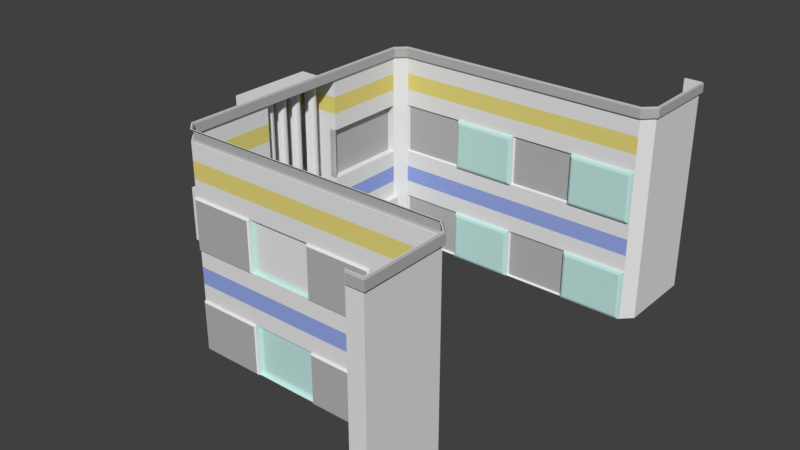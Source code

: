 # Source: world.blend  (saved by Blender 2.78.0; exported with 4.5.12 LTS)
import bpy
from mathutils import Matrix  # noqa: F401  (used for matrix-valued properties, if any)

bpy.ops.wm.read_factory_settings(use_empty=True)
scene = bpy.context.scene
scene.name = 'Scene'

# ---- collections
col_collection_1 = bpy.data.collections.new('Collection 1'); scene.collection.children.link(col_collection_1)

# ---- materials (node trees are filled in below, after node groups)
mat_wall = bpy.data.materials.new('wall')
mat_wall.alpha_threshold = 0.0
mat_wall.roughness = 0.5
mat_otherwall = bpy.data.materials.new('OtherWall')
mat_otherwall.alpha_threshold = 0.0
mat_otherwall.roughness = 0.5
mat_wall3 = bpy.data.materials.new('wall3')
mat_wall3.alpha_threshold = 0.0
mat_wall3.roughness = 0.5
mat_yellow_wall = bpy.data.materials.new('yellow wall')
mat_yellow_wall.alpha_threshold = 0.0
mat_yellow_wall.roughness = 0.5
mat_blue_wall = bpy.data.materials.new('blue wall')
mat_blue_wall.alpha_threshold = 0.0
mat_blue_wall.roughness = 0.5

# ---- material node trees
mat_otherwall.use_nodes = True; mat_otherwall.node_tree.nodes.clear()
_N = mat_otherwall.node_tree.nodes; _L = mat_otherwall.node_tree.links
n0 = _N.new('ShaderNodeOutputMaterial'); n0.name = 'Material Output'; n0.location = (300, 300)
n1 = _N.new('ShaderNodeBsdfDiffuse'); n1.name = 'Diffuse BSDF'; n1.location = (10, 300)
n1.inputs[0].default_value = (0.4624, 0.4624, 0.4624, 1.0)
_L.new(n1.outputs[0], n0.inputs[0])
n0.is_active_output = True
mat_wall3.use_nodes = True; mat_wall3.node_tree.nodes.clear()
_N = mat_wall3.node_tree.nodes; _L = mat_wall3.node_tree.links
n0 = _N.new('ShaderNodeOutputMaterial'); n0.name = 'Material Output'; n0.location = (300, 300)
n1 = _N.new('ShaderNodeBsdfDiffuse'); n1.name = 'Diffuse BSDF'; n1.location = (10, 300)
n1.inputs[0].default_value = (0.5466, 0.8, 0.7545, 1.0)
_L.new(n1.outputs[0], n0.inputs[0])
n0.is_active_output = True
mat_yellow_wall.use_nodes = True; mat_yellow_wall.node_tree.nodes.clear()
_N = mat_yellow_wall.node_tree.nodes; _L = mat_yellow_wall.node_tree.links
n0 = _N.new('ShaderNodeOutputMaterial'); n0.name = 'Material Output'; n0.location = (300, 300)
n1 = _N.new('ShaderNodeBsdfDiffuse'); n1.name = 'Diffuse BSDF'; n1.location = (10, 300)
n1.inputs[0].default_value = (0.8, 0.6866, 0.2042, 1.0)
_L.new(n1.outputs[0], n0.inputs[0])
n0.is_active_output = True
mat_blue_wall.use_nodes = True; mat_blue_wall.node_tree.nodes.clear()
_N = mat_blue_wall.node_tree.nodes; _L = mat_blue_wall.node_tree.links
n0 = _N.new('ShaderNodeOutputMaterial'); n0.name = 'Material Output'; n0.location = (300, 300)
n1 = _N.new('ShaderNodeBsdfDiffuse'); n1.name = 'Diffuse BSDF'; n1.location = (10, 300)
n1.inputs[0].default_value = (0.3071, 0.3944, 0.8, 1.0)
_L.new(n1.outputs[0], n0.inputs[0])
n0.is_active_output = True

# ---- world
world_world = bpy.data.worlds.new('World'); scene.world = world_world
world_world.color = (0.05088, 0.05088, 0.05088)
world_world.use_sun_shadow = False
world_world.sun_shadow_jitter_overblur = 0.0
world_world.cycles.sampling_method = 'MANUAL'

# ---- meshes
me_plane = bpy.data.meshes.new('Plane')
me_plane.from_pydata([(1.552, -6.911, -0.657), (1.085, -6.911, -0.657), (1.116, -6.911, -0.5403), (1.202, -6.911, -0.4549), (1.319, -6.911, -0.4237), (1.435, -6.911, -0.4549), (1.521, -6.911, -0.5403), (1.552, -2.516, -0.657), (1.085, -2.516, -0.657), (1.116, -2.516, -0.5403), (1.202, -2.516, -0.4549), (1.319, -2.516, -0.4237), (1.435, -2.516, -0.4549), (1.521, -2.516, -0.5403), (1.578, -2.516, -0.657), (1.059, -2.516, -0.657), (1.093, -2.516, -0.527), (1.189, -2.516, -0.4319), (1.319, -2.516, -0.3971), (1.448, -2.516, -0.4319), (1.544, -2.516, -0.527), (1.578, -0.6463, -0.657), (1.059, -0.6463, -0.657), (1.093, -0.6463, -0.527), (1.189, -0.6463, -0.4319), (1.319, -0.6463, -0.3971), (1.448, -0.6463, -0.4319), (1.544, -0.6463, -0.527), (1.568, -0.6463, -0.657), (1.069, -0.6463, -0.657), (1.102, -0.6463, -0.5321), (1.194, -0.6463, -0.4407), (1.319, -0.6463, -0.4073), (1.443, -0.6463, -0.4407), (1.535, -0.6463, -0.5321), (1.568, 3.87, -0.657), (1.069, 3.87, -0.657), (1.102, 3.87, -0.5321), (1.194, 3.87, -0.4407), (1.319, 3.87, -0.4073), (1.443, 3.87, -0.4407), (1.535, 3.87, -0.5321), (0.4012, -6.911, -0.657), (-0.06545, -6.911, -0.657), (-0.03419, -6.911, -0.5403), (0.05122, -6.911, -0.4549), (0.1679, -6.911, -0.4237), (0.2846, -6.911, -0.4549), (0.37, -6.911, -0.5403), (0.4012, -2.516, -0.657), (-0.06545, -2.516, -0.657), (-0.03419, -2.516, -0.5403), (0.05122, -2.516, -0.4549), (0.1679, -2.516, -0.4237), (0.2846, -2.516, -0.4549), (0.37, -2.516, -0.5403), (0.4278, -2.516, -0.657), (-0.09203, -2.516, -0.657), (-0.0572, -2.516, -0.527), (0.03793, -2.516, -0.4319), (0.1679, -2.516, -0.3971), (0.2978, -2.516, -0.4319), (0.393, -2.516, -0.527), (0.4278, -0.6463, -0.657), (-0.09203, -0.6463, -0.657), (-0.0572, -0.6463, -0.527), (0.03793, -0.6463, -0.4319), (0.1679, -0.6463, -0.3971), (0.2978, -0.6463, -0.4319), (0.393, -0.6463, -0.527), (0.4176, -0.6463, -0.657), (-0.08183, -0.6463, -0.657), (-0.04837, -0.6463, -0.5321), (0.04303, -0.6463, -0.4407), (0.1679, -0.6463, -0.4073), (0.2927, -0.6463, -0.4407), (0.3841, -0.6463, -0.5321), (0.4176, 3.87, -0.657), (-0.08183, 3.87, -0.657), (-0.04837, 3.87, -0.5321), (0.04303, 3.87, -0.4407), (0.1679, 3.87, -0.4073), (0.2927, 3.87, -0.4407), (0.3841, 3.87, -0.5321), (-0.547, -6.911, -0.657), (-1.014, -6.911, -0.657), (-0.9824, -6.911, -0.5403), (-0.897, -6.911, -0.4549), (-0.7803, -6.911, -0.4237), (-0.6637, -6.911, -0.4549), (-0.5783, -6.911, -0.5403), (-0.547, -2.516, -0.657), (-1.014, -2.516, -0.657), (-0.9824, -2.516, -0.5403), (-0.897, -2.516, -0.4549), (-0.7803, -2.516, -0.4237), (-0.6637, -2.516, -0.4549), (-0.5783, -2.516, -0.5403), (-0.5204, -2.516, -0.657), (-1.04, -2.516, -0.657), (-1.005, -2.516, -0.527), (-0.9103, -2.516, -0.4319), (-0.7803, -2.516, -0.3971), (-0.6504, -2.516, -0.4319), (-0.5552, -2.516, -0.527), (-0.5204, -0.6463, -0.657), (-1.04, -0.6463, -0.657), (-1.005, -0.6463, -0.527), (-0.9103, -0.6463, -0.4319), (-0.7803, -0.6463, -0.3971), (-0.6504, -0.6463, -0.4319), (-0.5552, -0.6463, -0.527), (-0.5306, -0.6463, -0.657), (-1.03, -0.6463, -0.657), (-0.9966, -0.6463, -0.5321), (-0.9052, -0.6463, -0.4407), (-0.7803, -0.6463, -0.4073), (-0.6555, -0.6463, -0.4407), (-0.5641, -0.6463, -0.5321), (-0.5306, 3.87, -0.657), (-1.03, 3.87, -0.657), (-0.9966, 3.87, -0.5321), (-0.9052, 3.87, -0.4407), (-0.7803, 3.87, -0.4073), (-0.6555, 3.87, -0.4407), (-0.5641, 3.87, -0.5321), (-1.629, -7.101, -1.114), (-2.225, -7.101, -1.114), (-2.185, -7.101, -0.9647), (-2.076, -7.101, -0.8557), (-1.927, -7.101, -0.8158), (-1.778, -7.101, -0.8557), (-1.669, -7.101, -0.9647), (-1.629, -2.877, -1.114), (-2.225, -2.877, -1.114), (-2.185, -2.877, -0.9647), (-2.076, -2.877, -0.8557), (-1.927, -2.877, -0.8158), (-1.778, -2.877, -0.8557), (-1.669, -2.877, -0.9647), (-1.595, -2.877, -1.114), (-2.259, -2.877, -1.114), (-2.214, -2.877, -0.9477), (-2.093, -2.877, -0.8263), (-1.927, -2.877, -0.7819), (-1.761, -2.877, -0.8263), (-1.64, -2.877, -0.9477), (-1.595, -0.427, -1.114), (-2.259, -0.427, -1.114), (-2.214, -0.427, -0.9477), (-2.093, -0.427, -0.8263), (-1.927, -0.427, -0.7819), (-1.761, -0.427, -0.8263), (-1.64, -0.427, -0.9477), (-1.608, -0.427, -1.114), (-2.246, -0.427, -1.114), (-2.203, -0.427, -0.9542), (-2.087, -0.427, -0.8376), (-1.927, -0.427, -0.7949), (-1.768, -0.427, -0.8376), (-1.651, -0.427, -0.9542), (-1.608, 3.894, -1.114), (-2.246, 3.894, -1.114), (-2.203, 3.894, -0.9542), (-2.087, 3.894, -0.8376), (-1.927, 3.894, -0.7949), (-1.768, 3.894, -0.8376), (-1.651, 3.894, -0.9542), (2.128, -6.946, -1.333), (1.532, -6.946, -1.333), (1.572, -6.946, -1.184), (1.681, -6.946, -1.075), (1.83, -6.946, -1.035), (1.979, -6.946, -1.075), (2.088, -6.946, -1.184), (2.128, -2.832, -1.333), (1.532, -2.832, -1.333), (1.572, -2.832, -1.184), (1.681, -2.832, -1.075), (1.83, -2.832, -1.035), (1.979, -2.832, -1.075), (2.088, -2.832, -1.184), (2.162, -2.832, -1.333), (1.498, -2.832, -1.333), (1.543, -2.832, -1.167), (1.664, -2.832, -1.045), (1.83, -2.832, -1.001), (1.996, -2.832, -1.045), (2.117, -2.832, -1.167), (2.162, -0.4469, -1.333), (1.498, -0.4469, -1.333), (1.543, -0.4469, -1.167), (1.664, -0.4469, -1.045), (1.83, -0.4469, -1.001), (1.996, -0.4469, -1.045), (2.117, -0.4469, -1.167), (2.149, -0.4469, -1.333), (1.511, -0.4469, -1.333), (1.554, -0.4469, -1.173), (1.671, -0.4469, -1.057), (1.83, -0.4469, -1.014), (1.989, -0.4469, -1.057), (2.106, -0.4469, -1.173), (2.149, 3.76, -1.333), (1.511, 3.76, -1.333), (1.554, 3.76, -1.173), (1.671, 3.76, -1.057), (1.83, 3.76, -1.014), (1.989, 3.76, -1.057), (2.106, 3.76, -1.173), (0.9768, -6.911, -1.331), (0.3813, -6.911, -1.331), (0.4212, -6.911, -1.182), (0.5302, -6.911, -1.073), (0.6791, -6.911, -1.034), (0.828, -6.911, -1.073), (0.937, -6.911, -1.182), (0.9768, -2.798, -1.331), (0.3813, -2.798, -1.331), (0.4212, -2.798, -1.182), (0.5302, -2.798, -1.073), (0.6791, -2.798, -1.034), (0.828, -2.798, -1.073), (0.937, -2.798, -1.182), (1.011, -2.798, -1.331), (0.3474, -2.798, -1.331), (0.3918, -2.798, -1.166), (0.5132, -2.798, -1.044), (0.6791, -2.798, -0.9997), (0.8449, -2.798, -1.044), (0.9663, -2.798, -1.166), (1.011, -0.4123, -1.331), (0.3474, -0.4123, -1.331), (0.3918, -0.4123, -1.166), (0.5132, -0.4123, -1.044), (0.6791, -0.4123, -0.9997), (0.8449, -0.4123, -1.044), (0.9663, -0.4123, -1.166), (0.9977, -0.4123, -1.331), (0.3604, -0.4123, -1.331), (0.4031, -0.4123, -1.172), (0.5197, -0.4123, -1.055), (0.6791, -0.4123, -1.013), (0.8384, -0.4123, -1.055), (0.955, -0.4123, -1.172), (0.9977, 3.795, -1.331), (0.3604, 3.795, -1.331), (0.4031, 3.795, -1.172), (0.5197, 3.795, -1.055), (0.6791, 3.795, -1.013), (0.8384, 3.795, -1.055), (0.955, 3.795, -1.172), (-0.06421, -6.911, -1.331), (-0.6598, -6.911, -1.331), (-0.6199, -6.911, -1.182), (-0.5109, -6.911, -1.073), (-0.362, -6.911, -1.034), (-0.2131, -6.911, -1.073), (-0.1041, -6.911, -1.182), (-0.06421, -2.798, -1.331), (-0.6598, -2.798, -1.331), (-0.6199, -2.798, -1.182), (-0.5109, -2.798, -1.073), (-0.362, -2.798, -1.034), (-0.2131, -2.798, -1.073), (-0.1041, -2.798, -1.182), (-0.0303, -2.798, -1.331), (-0.6937, -2.798, -1.331), (-0.6492, -2.798, -1.166), (-0.5278, -2.798, -1.044), (-0.362, -2.798, -0.9997), (-0.1961, -2.798, -1.044), (-0.07473, -2.798, -1.166), (-0.0303, -0.4123, -1.331), (-0.6937, -0.4123, -1.331), (-0.6492, -0.4123, -1.166), (-0.5278, -0.4123, -1.044), (-0.362, -0.4123, -0.9997), (-0.1961, -0.4123, -1.044), (-0.07473, -0.4123, -1.166), (-0.04331, -0.4123, -1.331), (-0.6807, -0.4123, -1.331), (-0.638, -0.4123, -1.172), (-0.5213, -0.4123, -1.055), (-0.362, -0.4123, -1.013), (-0.2026, -0.4123, -1.055), (-0.08601, -0.4123, -1.172), (-0.04331, 3.795, -1.331), (-0.6807, 3.795, -1.331), (-0.638, 3.795, -1.172), (-0.5213, 3.795, -1.055), (-0.362, 3.795, -1.013), (-0.2026, 3.795, -1.055), (-0.08601, 3.795, -1.172), (-0.9082, -6.911, -1.331), (-1.504, -6.911, -1.331), (-1.464, -6.911, -1.182), (-1.355, -6.911, -1.073), (-1.206, -6.911, -1.034), (-1.057, -6.911, -1.073), (-0.9481, -6.911, -1.182), (-0.9082, -2.798, -1.331), (-1.504, -2.798, -1.331), (-1.464, -2.798, -1.182), (-1.355, -2.798, -1.073), (-1.206, -2.798, -1.034), (-1.057, -2.798, -1.073), (-0.9481, -2.798, -1.182), (-0.8743, -2.798, -1.331), (-1.538, -2.798, -1.331), (-1.493, -2.798, -1.166), (-1.372, -2.798, -1.044), (-1.206, -2.798, -0.9997), (-1.04, -2.798, -1.044), (-0.9187, -2.798, -1.166), (-0.8743, -0.4123, -1.331), (-1.538, -0.4123, -1.331), (-1.493, -0.4123, -1.166), (-1.372, -0.4123, -1.044), (-1.206, -0.4123, -0.9997), (-1.04, -0.4123, -1.044), (-0.9187, -0.4123, -1.166), (-0.8873, -0.4123, -1.331), (-1.525, -0.4123, -1.331), (-1.482, -0.4123, -1.172), (-1.365, -0.4123, -1.055), (-1.206, -0.4123, -1.013), (-1.047, -0.4123, -1.055), (-0.93, -0.4123, -1.172), (-0.8873, 3.795, -1.331), (-1.525, 3.795, -1.331), (-1.482, 3.795, -1.172), (-1.365, 3.795, -1.055), (-1.206, 3.795, -1.013), (-1.047, 3.795, -1.055), (-0.93, 3.795, -1.172), (-1.424, -6.911, -0.657), (-1.891, -6.911, -0.657), (-1.859, -6.911, -0.5403), (-1.774, -6.911, -0.4549), (-1.657, -6.911, -0.4237), (-1.541, -6.911, -0.4549), (-1.455, -6.911, -0.5403), (-1.424, -2.516, -0.657), (-1.891, -2.516, -0.657), (-1.859, -2.516, -0.5403), (-1.774, -2.516, -0.4549), (-1.657, -2.516, -0.4237), (-1.541, -2.516, -0.4549), (-1.455, -2.516, -0.5403), (-1.397, -2.516, -0.657), (-1.917, -2.516, -0.657), (-1.882, -2.516, -0.527), (-1.787, -2.516, -0.4319), (-1.657, -2.516, -0.3971), (-1.527, -2.516, -0.4319), (-1.432, -2.516, -0.527), (-1.397, -0.6463, -0.657), (-1.917, -0.6463, -0.657), (-1.882, -0.6463, -0.527), (-1.787, -0.6463, -0.4319), (-1.657, -0.6463, -0.3971), (-1.527, -0.6463, -0.4319), (-1.432, -0.6463, -0.527), (-1.408, -0.6463, -0.657), (-1.907, -0.6463, -0.657), (-1.874, -0.6463, -0.5321), (-1.782, -0.6463, -0.4407), (-1.657, -0.6463, -0.4073), (-1.533, -0.6463, -0.4407), (-1.441, -0.6463, -0.5321), (-1.408, 3.87, -0.657), (-1.907, 3.87, -0.657), (-1.874, 3.87, -0.5321), (-1.782, 3.87, -0.4407), (-1.657, 3.87, -0.4073), (-1.533, 3.87, -0.4407), (-1.441, 3.87, -0.5321), (-12.27, -6.911, 14.86), (-12.27, 4.416, 14.86), (12.27, 4.416, 14.86), (-7.461, 4.416, 0.5495), (-6.911, 4.416, -4.417e-07), (6.911, 4.416, 4.417e-07), (7.461, 4.416, 0.5495), (8.01, -6.911, 14.86), (7.461, -6.911, 14.31), (-8.01, 4.416, 14.86), (-7.461, 4.416, 14.31), (7.461, 4.416, 14.31), (8.01, 4.416, 14.86), (12.27, 3.825, 14.86), (-12.27, 3.825, 14.86), (-7.461, 3.825, 0.5495), (-6.911, 3.825, -4.417e-07), (7.461, 3.825, 0.5495), (6.911, 3.825, 4.417e-07), (-8.01, 3.825, 14.86), (-7.461, 3.825, 14.31), (8.01, 3.825, 14.86), (7.461, 3.825, 14.31), (2.304, 4.416, 1.472e-07), (-2.304, 4.416, -1.472e-07), (2.304, 3.825, 1.472e-07), (-2.304, 3.825, -1.472e-07), (-2.304, -6.911, -2.184), (2.304, -6.911, -2.184), (2.304, 3.825, -2.184), (-2.304, 3.825, -2.184), (-7.461, -1.543, 0.5495), (7.461, -1.543, 14.31), (7.461, -6.911, 7.43), (7.461, -1.543, 0.5495), (-7.461, -1.543, 14.31), (-7.461, 3.825, 7.43), (7.461, 3.825, 7.43), (7.461, -1.543, 7.43), (-7.461, -1.543, 7.43), (-7.461, -4.227, 0.5495), (7.461, -4.227, 14.31), (-7.461, -6.911, 3.99), (7.461, -6.911, 10.87), (7.461, 1.141, 0.5495), (-7.461, 1.141, 14.31), (-7.461, 3.825, 3.99), (7.461, 3.825, 3.99), (-7.461, 1.141, 0.5495), (7.461, 1.141, 14.31), (7.461, -4.227, 0.5495), (-7.461, -4.227, 14.31), (-7.461, 3.825, 10.87), (7.461, 3.825, 10.87), (7.461, 1.141, 7.43), (7.461, -4.227, 7.43), (7.461, -1.543, 3.99), (7.461, -1.543, 10.87), (-7.461, -4.227, 7.43), (-7.461, 1.141, 7.43), (-7.461, -1.543, 3.99), (-7.461, -1.543, 10.87), (-7.461, 1.141, 10.87), (-7.461, 1.141, 3.99), (-7.461, -4.227, 3.99), (7.461, -4.227, 10.87), (7.461, -4.227, 3.99), (7.461, 1.141, 3.99), (7.461, 1.141, 10.87), (-7.461, -4.227, 10.87), (7.436, -4.227, 14.31), (7.268, -4.395, 14.14), (7.317, -4.276, 14.26), (7.268, -6.743, 14.14), (7.436, -6.911, 14.31), (7.317, -6.862, 14.26), (7.268, -6.743, 11.04), (7.436, -6.911, 10.87), (7.317, -6.862, 10.92), (7.436, 1.141, 14.31), (7.268, 0.9728, 14.14), (7.317, 1.092, 14.26), (7.268, -1.375, 14.14), (7.436, -1.543, 14.31), (7.317, -1.494, 14.26), (7.268, -6.743, 4.158), (7.436, -6.911, 3.99), (7.317, -6.862, 4.039), (7.436, -6.911, 7.43), (7.268, -6.743, 7.262), (7.317, -6.862, 7.38), (-7.268, -4.395, 7.262), (-7.436, -4.227, 7.43), (-7.317, -4.276, 7.38), (-7.436, -6.911, 7.43), (-7.268, -6.743, 7.262), (-7.317, -6.862, 7.38), (-7.268, 0.9728, 7.262), (-7.436, 1.141, 7.43), (-7.317, 1.092, 7.38), (-7.436, -1.543, 7.43), (-7.268, -1.375, 7.262), (-7.317, -1.494, 7.38), (-7.436, -6.911, 3.99), (-7.268, -6.743, 4.158), (-7.317, -6.862, 4.039), (-7.436, -1.543, 14.31), (-7.268, -1.375, 14.14), (-7.317, -1.494, 14.26), (-7.268, 0.9728, 14.14), (-7.436, 1.141, 14.31), (-7.317, 1.092, 14.26), (-7.268, -6.743, 14.14), (-7.436, -6.911, 14.31), (-7.317, -6.862, 14.26), (-7.436, -6.911, 10.87), (-7.268, -6.743, 11.04), (-7.317, -6.862, 10.92), (-7.268, -4.395, 14.14), (-7.436, -4.227, 14.31), (-7.317, -4.276, 14.26), (7.268, -1.375, 7.262), (7.436, -1.543, 7.43), (7.317, -1.494, 7.38), (7.436, 1.141, 7.43), (7.268, 0.9728, 7.262), (7.317, 1.092, 7.38), (7.436, -4.227, 7.43), (7.268, -4.395, 7.262), (7.317, -4.276, 7.38), (7.268, -1.375, 4.158), (7.436, -1.543, 3.99), (7.317, -1.494, 4.039), (7.268, -1.375, 11.04), (7.436, -1.543, 10.87), (7.317, -1.494, 10.92), (-7.436, -1.543, 3.99), (-7.268, -1.375, 4.158), (-7.317, -1.494, 4.039), (-7.436, -1.543, 10.87), (-7.268, -1.375, 11.04), (-7.317, -1.494, 10.92), (-7.436, 1.141, 10.87), (-7.268, 0.9728, 11.04), (-7.317, 1.092, 10.92), (-7.436, 1.141, 3.99), (-7.268, 0.9728, 4.158), (-7.317, 1.092, 4.039), (-7.436, -4.227, 3.99), (-7.268, -4.395, 4.158), (-7.317, -4.276, 4.039), (7.268, -4.395, 11.04), (7.436, -4.227, 10.87), (7.317, -4.276, 10.92), (7.268, -4.395, 4.158), (7.436, -4.227, 3.99), (7.317, -4.276, 4.039), (7.268, 0.9728, 4.158), (7.436, 1.141, 3.99), (7.317, 1.092, 4.039), (7.268, 0.9728, 11.04), (7.436, 1.141, 10.87), (7.317, 1.092, 10.92), (-7.436, -4.227, 10.87), (-7.268, -4.395, 11.04), (-7.317, -4.276, 10.92), (-7.518, -4.227, 0.5495), (-7.582, -4.291, 0.6136), (-7.582, -6.847, 0.6136), (-7.518, -6.911, 0.5495), (-7.582, -6.847, 3.926), (-7.518, -6.911, 3.99), (-7.518, 1.141, 0.5495), (-7.582, 1.077, 0.6136), (-7.582, -1.479, 0.6136), (-7.518, -1.543, 0.5495), (-7.582, -6.847, 10.81), (-7.518, -6.911, 10.87), (-7.518, -6.911, 7.43), (-7.582, -6.847, 7.494), (7.518, -1.543, 3.99), (7.582, -1.479, 3.926), (7.582, -1.479, 0.6136), (7.518, -1.543, 0.5495), (7.518, -1.543, 10.87), (7.582, -1.479, 10.81), (7.582, -1.479, 7.494), (7.518, -1.543, 7.43), (-7.518, -4.227, 7.43), (-7.582, -4.291, 7.494), (-7.518, 1.141, 7.43), (-7.582, 1.077, 7.494), (-7.582, -1.479, 7.494), (-7.518, -1.543, 7.43), (-7.582, -1.479, 3.926), (-7.518, -1.543, 3.99), (-7.582, -1.479, 10.81), (-7.518, -1.543, 10.87), (7.582, -6.847, 7.494), (7.518, -6.911, 7.43), (7.518, -6.911, 10.87), (7.582, -6.847, 10.81), (7.582, 1.077, 0.6136), (7.518, 1.141, 0.5495), (7.582, -6.847, 0.6136), (7.518, -6.911, 0.5495), (7.518, -6.911, 3.99), (7.582, -6.847, 3.926), (7.582, -4.291, 0.6136), (7.518, -4.227, 0.5495), (7.582, 1.077, 7.494), (7.518, 1.141, 7.43), (7.582, -4.291, 7.494), (7.518, -4.227, 7.43), (-7.582, 1.077, 10.81), (-7.518, 1.141, 10.87), (-7.582, 1.077, 3.926), (-7.518, 1.141, 3.99), (-7.582, -4.291, 3.926), (-7.518, -4.227, 3.99), (7.518, -4.227, 10.87), (7.582, -4.291, 10.81), (7.518, -4.227, 3.99), (7.582, -4.291, 3.926), (7.518, 1.141, 3.99), (7.582, 1.077, 3.926), (7.518, 1.141, 10.87), (7.582, 1.077, 10.81), (-7.582, -4.291, 10.81), (-7.518, -4.227, 10.87), (12.27, -6.911, 14.0), (-12.27, 4.416, 14.0), (12.27, 4.416, 14.0), (12.27, 3.825, 14.0), (-12.27, 3.825, 14.0), (12.27, -6.911, 14.86), (-6.911, -6.911, -3.326e-07), (-7.461, -6.911, 0.5495), (7.461, -6.911, 0.5495), (6.911, -6.911, 5.508e-07), (-7.461, -6.911, 14.31), (-8.01, -6.911, 14.86), (-2.304, -6.911, -3.817e-08), (2.304, -6.911, 2.563e-07), (-7.461, -6.911, 7.43), (-7.461, -6.911, 10.87), (7.461, -6.911, 3.99), (-12.27, -6.911, 14.0), (12.39, 4.349, 14.99), (12.33, 4.416, 14.92), (-6.86, 4.349, 0.1236), (-6.889, 4.416, 0.05236), (-7.408, 4.416, 0.5712), (-7.337, 4.349, 0.6008), (7.337, 4.349, 0.6008), (7.408, 4.416, 0.5712), (6.889, 4.416, 0.05236), (6.86, 4.349, 0.1236), (-7.337, 4.349, 14.36), (-7.408, 4.416, 14.33), (-7.988, 4.416, 14.91), (-7.959, 4.349, 14.98), (7.959, 4.349, 14.98), (7.988, 4.416, 14.91), (7.408, 4.416, 14.33), (7.337, 4.349, 14.36), (-12.33, 4.416, 14.92), (-12.4, 4.349, 14.99), (2.296, 4.416, 0.05236), (2.287, 4.349, 0.1236), (-2.287, 4.349, 0.1236), (-2.296, 4.416, 0.05236), (12.39, 4.349, 14.13), (12.33, 4.416, 14.06), (-12.33, 4.416, 14.06), (-12.4, 4.349, 14.13), (12.33, 3.825, 14.93), (12.39, 3.888, 14.99), (-6.887, 3.825, 0.05707), (-6.86, 3.888, 0.1236), (7.403, 3.825, 0.5732), (7.337, 3.888, 0.6008), (-7.337, 3.888, 14.36), (-7.403, 3.825, 14.33), (7.986, 3.825, 14.92), (7.959, 3.888, 14.98), (-12.4, 3.888, 14.99), (-12.34, 3.825, 14.93), (-7.403, 3.825, 0.5732), (-7.337, 3.888, 0.6008), (6.86, 3.888, 0.1236), (6.887, 3.825, 0.05707), (-7.959, 3.888, 14.98), (-7.986, 3.825, 14.92), (7.337, 3.888, 14.36), (7.403, 3.825, 14.33), (2.287, 3.888, 0.1236), (2.296, 3.825, 0.05707), (-2.296, 3.825, 0.05707), (-2.287, 3.888, 0.1236), (12.33, 3.825, 14.07), (12.39, 3.888, 14.13), (-12.4, 3.888, 14.13), (-12.34, 3.825, 14.07), (-2.304, -1.543, -2.184), (2.304, -1.543, -2.184), (6.911, -1.543, 4.962e-07), (-6.911, -1.543, -3.872e-07), (-2.304, -1.543, -9.27e-08), (2.304, -1.543, 2.018e-07), (-2.304, 1.141, -2.184), (2.304, 1.141, -2.184), (-6.911, 1.141, -4.144e-07), (-2.304, 1.141, -1.2e-07), (2.304, 1.141, 1.745e-07), (6.911, 1.141, 4.69e-07), (6.911, -4.227, 5.235e-07), (-2.304, -4.227, -2.184), (2.304, -4.227, -2.184), (-6.911, -4.227, -3.599e-07), (-2.304, -4.227, -6.544e-08), (2.304, -4.227, 2.29e-07), (6.911, 1.141, -0.3864), (6.911, -1.543, -0.3864), (-2.304, -1.543, -0.3864), (-2.304, -1.543, -2.57), (2.304, -1.543, -2.57), (-6.911, -1.543, -0.3864), (2.304, -1.543, -0.3864), (-2.304, 1.141, -2.57), (2.304, 1.141, -2.57), (-6.911, 1.141, -0.3864), (-2.304, 1.141, -0.3864), (2.304, 1.141, -0.3864), (-2.304, -6.911, -1.9), (2.304, -6.911, -1.9), (2.304, -6.911, 0.2833), (6.911, -6.911, 0.2833), (-6.911, -6.911, 0.2833), (-2.304, -6.911, 0.2833), (6.911, -4.227, 0.2833), (-2.304, -4.227, -1.9), (2.304, -4.227, -1.9), (-6.911, -4.227, 0.2833), (-2.304, -4.227, 0.2833), (2.304, -4.227, 0.2833), (-7.461, 2.036, 14.31), (-7.461, 2.93, 14.31), (-7.461, 2.93, 0.5495), (-7.461, 2.036, 0.5495), (-7.461, 2.93, 7.43), (-7.461, 2.036, 7.43), (-7.461, 2.93, 10.87), (-7.461, 2.036, 10.87), (-7.461, 2.93, 3.99), (-7.461, 2.036, 3.99), (7.461, 2.036, 0.5495), (7.461, 2.93, 0.5495), (7.461, 2.036, 7.43), (7.461, 2.93, 7.43), (7.461, 2.93, 14.31), (7.461, 2.036, 14.31), (7.461, 2.036, 3.99), (7.461, 2.93, 3.99), (7.461, 2.036, 10.87), (7.461, 2.93, 10.87), (-7.461, -3.332, 14.31), (-7.461, -2.438, 14.31), (-7.461, -2.438, 0.5495), (-7.461, -3.332, 0.5495), (-7.461, -2.438, 7.43), (-7.461, -3.332, 7.43), (-7.461, -2.438, 3.99), (-7.461, -3.332, 3.99), (-7.461, -2.438, 10.87), (-7.461, -3.332, 10.87), (7.461, -3.332, 0.5495), (7.461, -2.438, 0.5495), (7.461, -3.332, 7.43), (7.461, -2.438, 7.43), (7.461, -2.438, 14.31), (7.461, -3.332, 14.31), (7.461, -3.332, 10.87), (7.461, -2.438, 10.87), (7.461, -3.332, 3.99), (7.461, -2.438, 3.99), (-2.304, -3.332, -2.184), (-2.304, -2.438, -2.184), (2.304, -3.332, -2.184), (2.304, -2.438, -2.184), (-6.911, -3.332, -3.69e-07), (-6.911, -2.438, -3.781e-07), (-2.304, -3.332, -7.453e-08), (-2.304, -2.438, -8.362e-08), (2.304, -3.332, 2.199e-07), (2.304, -2.438, 2.109e-07), (6.911, -2.438, 5.053e-07), (6.911, -3.332, 5.144e-07), (-2.304, 2.036, -2.184), (-2.304, 2.93, -2.184), (2.304, 2.036, -2.184), (2.304, 2.93, -2.184), (-6.911, 2.036, -4.235e-07), (-6.911, 2.93, -4.326e-07), (-2.304, 2.036, -1.291e-07), (-2.304, 2.93, -1.381e-07), (2.304, 2.036, 1.654e-07), (2.304, 2.93, 1.563e-07), (6.911, 2.93, 4.508e-07), (6.911, 2.036, 4.599e-07)], [], [(5, 6, 13, 12), (2, 3, 10, 9), (6, 0, 7, 13), (3, 4, 11, 10), (4, 5, 12, 11), (1, 2, 9, 8), (10, 11, 18, 17), (11, 12, 19, 18), (8, 9, 16, 15), (12, 13, 20, 19), (9, 10, 17, 16), (13, 7, 14, 20), (20, 14, 21, 27), (17, 18, 25, 24), (18, 19, 26, 25), (15, 16, 23, 22), (19, 20, 27, 26), (16, 17, 24, 23), (27, 21, 28, 34), (24, 25, 32, 31), (25, 26, 33, 32), (22, 23, 30, 29), (26, 27, 34, 33), (23, 24, 31, 30), (34, 28, 35, 41), (31, 32, 39, 38), (32, 33, 40, 39), (29, 30, 37, 36), (33, 34, 41, 40), (30, 31, 38, 37), (47, 48, 55, 54), (44, 45, 52, 51), (48, 42, 49, 55), (45, 46, 53, 52), (46, 47, 54, 53), (43, 44, 51, 50), (52, 53, 60, 59), (53, 54, 61, 60), (50, 51, 58, 57), (54, 55, 62, 61), (51, 52, 59, 58), (55, 49, 56, 62), (62, 56, 63, 69), (59, 60, 67, 66), (60, 61, 68, 67), (57, 58, 65, 64), (61, 62, 69, 68), (58, 59, 66, 65), (69, 63, 70, 76), (66, 67, 74, 73), (67, 68, 75, 74), (64, 65, 72, 71), (68, 69, 76, 75), (65, 66, 73, 72), (76, 70, 77, 83), (73, 74, 81, 80), (74, 75, 82, 81), (71, 72, 79, 78), (75, 76, 83, 82), (72, 73, 80, 79), (89, 90, 97, 96), (86, 87, 94, 93), (90, 84, 91, 97), (87, 88, 95, 94), (88, 89, 96, 95), (85, 86, 93, 92), (94, 95, 102, 101), (95, 96, 103, 102), (92, 93, 100, 99), (96, 97, 104, 103), (93, 94, 101, 100), (97, 91, 98, 104), (104, 98, 105, 111), (101, 102, 109, 108), (102, 103, 110, 109), (99, 100, 107, 106), (103, 104, 111, 110), (100, 101, 108, 107), (111, 105, 112, 118), (108, 109, 116, 115), (109, 110, 117, 116), (106, 107, 114, 113), (110, 111, 118, 117), (107, 108, 115, 114), (118, 112, 119, 125), (115, 116, 123, 122), (116, 117, 124, 123), (113, 114, 121, 120), (117, 118, 125, 124), (114, 115, 122, 121), (131, 132, 139, 138), (128, 129, 136, 135), (132, 126, 133, 139), (129, 130, 137, 136), (130, 131, 138, 137), (127, 128, 135, 134), (136, 137, 144, 143), (137, 138, 145, 144), (134, 135, 142, 141), (138, 139, 146, 145), (135, 136, 143, 142), (139, 133, 140, 146), (146, 140, 147, 153), (143, 144, 151, 150), (144, 145, 152, 151), (141, 142, 149, 148), (145, 146, 153, 152), (142, 143, 150, 149), (153, 147, 154, 160), (150, 151, 158, 157), (151, 152, 159, 158), (148, 149, 156, 155), (152, 153, 160, 159), (149, 150, 157, 156), (160, 154, 161, 167), (157, 158, 165, 164), (158, 159, 166, 165), (155, 156, 163, 162), (159, 160, 167, 166), (156, 157, 164, 163), (173, 174, 181, 180), (170, 171, 178, 177), (174, 168, 175, 181), (171, 172, 179, 178), (172, 173, 180, 179), (169, 170, 177, 176), (178, 179, 186, 185), (179, 180, 187, 186), (176, 177, 184, 183), (180, 181, 188, 187), (177, 178, 185, 184), (181, 175, 182, 188), (188, 182, 189, 195), (185, 186, 193, 192), (186, 187, 194, 193), (183, 184, 191, 190), (187, 188, 195, 194), (184, 185, 192, 191), (195, 189, 196, 202), (192, 193, 200, 199), (193, 194, 201, 200), (190, 191, 198, 197), (194, 195, 202, 201), (191, 192, 199, 198), (202, 196, 203, 209), (199, 200, 207, 206), (200, 201, 208, 207), (197, 198, 205, 204), (201, 202, 209, 208), (198, 199, 206, 205), (215, 216, 223, 222), (212, 213, 220, 219), (216, 210, 217, 223), (213, 214, 221, 220), (214, 215, 222, 221), (211, 212, 219, 218), (220, 221, 228, 227), (221, 222, 229, 228), (218, 219, 226, 225), (222, 223, 230, 229), (219, 220, 227, 226), (223, 217, 224, 230), (230, 224, 231, 237), (227, 228, 235, 234), (228, 229, 236, 235), (225, 226, 233, 232), (229, 230, 237, 236), (226, 227, 234, 233), (237, 231, 238, 244), (234, 235, 242, 241), (235, 236, 243, 242), (232, 233, 240, 239), (236, 237, 244, 243), (233, 234, 241, 240), (244, 238, 245, 251), (241, 242, 249, 248), (242, 243, 250, 249), (239, 240, 247, 246), (243, 244, 251, 250), (240, 241, 248, 247), (257, 258, 265, 264), (254, 255, 262, 261), (258, 252, 259, 265), (255, 256, 263, 262), (256, 257, 264, 263), (253, 254, 261, 260), (262, 263, 270, 269), (263, 264, 271, 270), (260, 261, 268, 267), (264, 265, 272, 271), (261, 262, 269, 268), (265, 259, 266, 272), (272, 266, 273, 279), (269, 270, 277, 276), (270, 271, 278, 277), (267, 268, 275, 274), (271, 272, 279, 278), (268, 269, 276, 275), (279, 273, 280, 286), (276, 277, 284, 283), (277, 278, 285, 284), (274, 275, 282, 281), (278, 279, 286, 285), (275, 276, 283, 282), (286, 280, 287, 293), (283, 284, 291, 290), (284, 285, 292, 291), (281, 282, 289, 288), (285, 286, 293, 292), (282, 283, 290, 289), (299, 300, 307, 306), (296, 297, 304, 303), (300, 294, 301, 307), (297, 298, 305, 304), (298, 299, 306, 305), (295, 296, 303, 302), (304, 305, 312, 311), (305, 306, 313, 312), (302, 303, 310, 309), (306, 307, 314, 313), (303, 304, 311, 310), (307, 301, 308, 314), (314, 308, 315, 321), (311, 312, 319, 318), (312, 313, 320, 319), (309, 310, 317, 316), (313, 314, 321, 320), (310, 311, 318, 317), (321, 315, 322, 328), (318, 319, 326, 325), (319, 320, 327, 326), (316, 317, 324, 323), (320, 321, 328, 327), (317, 318, 325, 324), (328, 322, 329, 335), (325, 326, 333, 332), (326, 327, 334, 333), (323, 324, 331, 330), (327, 328, 335, 334), (324, 325, 332, 331), (341, 342, 349, 348), (338, 339, 346, 345), (342, 336, 343, 349), (339, 340, 347, 346), (340, 341, 348, 347), (337, 338, 345, 344), (346, 347, 354, 353), (347, 348, 355, 354), (344, 345, 352, 351), (348, 349, 356, 355), (345, 346, 353, 352), (349, 343, 350, 356), (356, 350, 357, 363), (353, 354, 361, 360), (354, 355, 362, 361), (351, 352, 359, 358), (355, 356, 363, 362), (352, 353, 360, 359), (363, 357, 364, 370), (360, 361, 368, 367), (361, 362, 369, 368), (358, 359, 366, 365), (362, 363, 370, 369), (359, 360, 367, 366), (370, 364, 371, 377), (367, 368, 375, 374), (368, 369, 376, 375), (365, 366, 373, 372), (369, 370, 377, 376), (366, 367, 374, 373), (659, 672, 643, 632), (397, 398, 661, 671), (397, 392, 378, 619), (398, 430, 414, 424, 393, 666, 661), (393, 726, 727, 426, 409, 746, 747, 418, 615, 614, 697, 768, 769, 685, 690, 780, 781, 394), (387, 379, 644, 638), (397, 619, 618, 429, 744, 745, 413, 423, 724, 725, 398), (663, 640, 643, 672), (423, 413, 484, 488), (395, 425, 415, 431, 400, 673, 658), (385, 399, 400, 738, 739, 427, 410, 758, 759, 419, 386), (392, 397, 671, 665), (616, 428, 754, 755, 412, 422, 734, 735, 395, 396, 786, 787, 693, 684, 774, 775, 694, 617), (396, 395, 658, 669), (785, 786, 396, 403), (639, 645, 664, 670), (385, 613, 391, 399), (743, 738, 400, 431), (631, 636, 660, 667), (380, 390, 641, 627), (400, 399, 662, 673), (389, 384, 633, 642), (644, 379, 609, 652), (659, 632, 635, 668), (388, 387, 638, 637), (394, 404, 676, 656), (390, 389, 642, 641), (380, 627, 651, 610), (657, 677, 648, 628), (674, 668, 635, 647), (381, 388, 637, 630), (392, 665, 681, 612), (393, 394, 656, 666), (654, 391, 611, 678), (383, 401, 646, 634), (384, 383, 634, 633), (639, 670, 660, 636), (404, 403, 675, 676), (631, 667, 657, 628), (677, 674, 647, 648), (402, 382, 629, 649), (401, 402, 649, 646), (781, 783, 404, 394), (785, 403, 407, 779), (777, 779, 407, 408), (403, 404, 408, 407), (698, 620, 405, 695), (620, 621, 406, 405), (741, 737, 415, 425), (763, 757, 416, 434), (761, 758, 410, 435), (521, 487, 485, 518), (446, 435, 512, 539), (416, 432, 502, 500), (582, 585, 601, 586), (729, 731, 440, 437), (731, 724, 423, 440), (409, 426, 550, 553), (727, 733, 441, 426), (733, 729, 437, 441), (422, 412, 561, 581), (747, 751, 442, 418), (751, 749, 436, 442), (757, 761, 435, 416), (416, 435, 562, 565), (437, 417, 478, 476), (755, 763, 434, 412), (411, 421, 578, 577), (527, 469, 473, 482), (735, 741, 425, 395), (438, 409, 553, 573), (445, 434, 509, 536), (737, 743, 431, 415), (421, 443, 598, 578), (432, 445, 536, 502), (436, 447, 607, 566), (749, 753, 447, 436), (753, 744, 429, 447), (429, 618, 491, 497), (442, 436, 470, 526), (441, 437, 476, 523), (413, 439, 517, 484), (419, 443, 530, 448), (444, 624, 464, 533), (434, 416, 500, 509), (427, 446, 539, 457), (463, 467, 506, 532), (433, 444, 533, 505), (436, 622, 472, 470), (420, 442, 526, 481), (454, 451, 449, 529), (438, 441, 523, 514), (622, 420, 481, 472), (440, 423, 488, 520), (623, 447, 541, 493), (410, 427, 457, 461), (417, 438, 514, 478), (435, 410, 461, 512), (447, 429, 497, 541), (511, 460, 458, 538), (421, 386, 452, 455), (618, 623, 493, 491), (542, 496, 490, 494), (443, 421, 455, 530), (411, 433, 505, 466), (624, 411, 466, 464), (439, 440, 520, 517), (508, 499, 503, 535), (524, 475, 479, 515), (449, 451, 453, 450), (450, 453, 452, 448), (455, 452, 453, 456), (456, 453, 451, 454), (458, 460, 462, 459), (459, 462, 461, 457), (464, 466, 468, 465), (465, 468, 467, 463), (470, 472, 474, 471), (471, 474, 473, 469), (476, 478, 480, 477), (477, 480, 479, 475), (472, 481, 483, 474), (474, 483, 482, 473), (485, 487, 489, 486), (486, 489, 488, 484), (491, 493, 495, 492), (492, 495, 494, 490), (490, 496, 498, 492), (492, 498, 497, 491), (500, 502, 504, 501), (501, 504, 503, 499), (466, 505, 507, 468), (468, 507, 506, 467), (499, 508, 510, 501), (501, 510, 509, 500), (460, 511, 513, 462), (462, 513, 512, 461), (478, 514, 516, 480), (480, 516, 515, 479), (484, 517, 519, 486), (486, 519, 518, 485), (521, 518, 519, 522), (522, 519, 517, 520), (487, 521, 522, 489), (489, 522, 520, 488), (524, 515, 516, 525), (525, 516, 514, 523), (475, 524, 525, 477), (477, 525, 523, 476), (527, 482, 483, 528), (528, 483, 481, 526), (469, 527, 528, 471), (471, 528, 526, 470), (454, 529, 531, 456), (456, 531, 530, 455), (448, 530, 531, 450), (450, 531, 529, 449), (463, 532, 534, 465), (465, 534, 533, 464), (505, 533, 534, 507), (507, 534, 532, 506), (508, 535, 537, 510), (510, 537, 536, 509), (502, 536, 537, 504), (504, 537, 535, 503), (511, 538, 540, 513), (513, 540, 539, 512), (457, 539, 540, 459), (459, 540, 538, 458), (542, 494, 495, 543), (543, 495, 493, 541), (496, 542, 543, 498), (498, 543, 541, 497), (386, 419, 448, 452), (437, 440, 593, 568), (426, 441, 595, 550), (418, 442, 597, 544), (433, 411, 577, 591), (428, 616, 583, 587), (434, 445, 602, 558), (435, 446, 604, 562), (447, 623, 555, 607), (420, 615, 547, 549), (560, 559, 603, 580), (545, 596, 548, 546), (564, 563, 605, 588), (432, 416, 565, 589), (412, 434, 558, 561), (443, 433, 591, 598), (445, 422, 581, 602), (569, 592, 574, 570), (576, 579, 599, 590), (442, 420, 549, 597), (551, 594, 572, 552), (624, 444, 600, 584), (567, 606, 554, 557), (623, 622, 556, 555), (616, 624, 584, 583), (441, 438, 573, 595), (439, 417, 571, 575), (622, 436, 566, 556), (417, 437, 568, 571), (444, 428, 587, 600), (440, 439, 575, 593), (446, 432, 589, 604), (545, 546, 547, 544), (549, 547, 546, 548), (551, 552, 553, 550), (555, 556, 557, 554), (559, 560, 561, 558), (563, 564, 565, 562), (567, 557, 556, 566), (569, 570, 571, 568), (573, 553, 552, 572), (575, 571, 570, 574), (577, 578, 579, 576), (560, 580, 581, 561), (583, 584, 585, 582), (582, 586, 587, 583), (564, 588, 589, 565), (576, 590, 591, 577), (593, 575, 574, 592), (592, 569, 568, 593), (595, 573, 572, 594), (594, 551, 550, 595), (597, 549, 548, 596), (596, 545, 544, 597), (578, 598, 599, 579), (598, 591, 590, 599), (584, 600, 601, 585), (600, 587, 586, 601), (558, 602, 603, 559), (602, 581, 580, 603), (562, 604, 605, 563), (604, 589, 588, 605), (607, 555, 554, 606), (606, 567, 566, 607), (615, 418, 544, 547), (626, 655, 679, 650), (391, 380, 610, 611), (391, 613, 608, 611), (378, 392, 612, 625), (403, 396, 669, 675), (382, 381, 630, 629), (379, 392, 612, 609), (664, 645, 653, 680), (629, 630, 631, 628), (633, 634, 635, 632), (637, 638, 639, 636), (641, 642, 643, 640), (630, 637, 636, 631), (649, 629, 628, 648), (642, 633, 632, 643), (638, 644, 645, 639), (627, 641, 640, 626), (634, 646, 647, 635), (646, 649, 648, 647), (651, 627, 626, 650), (644, 652, 653, 645), (663, 655, 626, 640), (661, 666, 667, 660), (663, 672, 673, 662), (671, 661, 660, 670), (659, 668, 669, 658), (666, 656, 657, 667), (677, 657, 656, 676), (665, 671, 670, 664), (655, 663, 662, 654), (672, 659, 658, 673), (668, 674, 675, 669), (674, 677, 676, 675), (654, 678, 679, 655), (681, 665, 664, 680), (399, 391, 654, 662), (690, 685, 705, 709), (765, 767, 683, 682), (773, 687, 683, 767), (769, 771, 686, 685), (773, 774, 684, 687), (782, 691, 688, 776), (686, 682, 703, 702), (687, 692, 689, 683), (685, 686, 702, 705), (684, 693, 700, 701), (405, 406, 713, 712), (695, 405, 712, 719), (621, 699, 696, 406), (620, 698, 722, 717), (770, 698, 695, 764), (710, 702, 703, 707), (703, 704, 708, 707), (705, 702, 710, 709), (706, 701, 700, 711), (691, 690, 709, 710), (687, 684, 701, 706), (688, 691, 710, 707), (682, 683, 704, 703), (693, 692, 711, 700), (689, 688, 707, 708), (692, 687, 706, 711), (683, 689, 708, 704), (714, 715, 718, 723), (716, 717, 722, 721), (712, 713, 720, 719), (699, 621, 714, 723), (406, 696, 720, 713), (696, 695, 719, 720), (621, 617, 715, 714), (694, 699, 723, 718), (697, 614, 716, 721), (614, 620, 717, 716), (617, 694, 718, 715), (698, 697, 721, 722), (424, 414, 728, 732), (732, 728, 729, 733), (393, 424, 732, 726), (726, 732, 733, 727), (430, 398, 725, 730), (730, 725, 724, 731), (414, 430, 730, 728), (728, 730, 731, 729), (432, 446, 742, 736), (736, 742, 743, 737), (422, 445, 740, 734), (734, 740, 741, 735), (445, 432, 736, 740), (740, 736, 737, 741), (446, 427, 739, 742), (742, 739, 738, 743), (439, 413, 745, 752), (752, 745, 744, 753), (417, 439, 752, 748), (748, 752, 753, 749), (438, 417, 748, 750), (750, 748, 749, 751), (409, 438, 750, 746), (746, 750, 751, 747), (428, 444, 762, 754), (754, 762, 763, 755), (433, 443, 760, 756), (756, 760, 761, 757), (443, 419, 759, 760), (760, 759, 758, 761), (444, 433, 756, 762), (762, 756, 757, 763), (686, 771, 765, 682), (771, 770, 764, 765), (699, 694, 775, 772), (772, 775, 774, 773), (697, 698, 770, 768), (768, 770, 771, 769), (699, 772, 766, 696), (772, 773, 767, 766), (695, 696, 766, 764), (764, 766, 767, 765), (404, 783, 777, 408), (783, 782, 776, 777), (688, 689, 778, 776), (776, 778, 779, 777), (692, 784, 778, 689), (784, 785, 779, 778), (690, 691, 782, 780), (780, 782, 783, 781), (692, 693, 787, 784), (784, 787, 786, 785)])
me_plane.polygons.foreach_set('material_index', [0, 0, 0, 0, 0, 0, 0, 0, 0, 0, 0, 0, 0, 0, 0, 0, 0, 0, 0, 0, 0, 0, 0, 0, 0, 0, 0, 0, 0, 0, 0, 0, 0, 0, 0, 0, 0, 0, 0, 0, 0, 0, 0, 0, 0, 0, 0, 0, 0, 0, 0, 0, 0, 0, 0, 0, 0, 0, 0, 0, 0, 0, 0, 0, 0, 0, 0, 0, 0, 0, 0, 0, 0, 0, 0, 0, 0, 0, 0, 0, 0, 0, 0, 0, 0, 0, 0, 0, 0, 0, 0, 0, 0, 0, 0, 0, 0, 0, 0, 0, 0, 0, 0, 0, 0, 0, 0, 0, 0, 0, 0, 0, 0, 0, 0, 0, 0, 0, 0, 0, 0, 0, 0, 0, 0, 0, 0, 0, 0, 0, 0, 0, 0, 0, 0, 0, 0, 0, 0, 0, 0, 0, 0, 0, 0, 0, 0, 0, 0, 0, 0, 0, 0, 0, 0, 0, 0, 0, 0, 0, 0, 0, 0, 0, 0, 0, 0, 0, 0, 0, 0, 0, 0, 0, 0, 0, 0, 0, 0, 0, 0, 0, 0, 0, 0, 0, 0, 0, 0, 0, 0, 0, 0, 0, 0, 0, 0, 0, 0, 0, 0, 0, 0, 0, 0, 0, 0, 0, 0, 0, 0, 0, 0, 0, 0, 0, 0, 0, 0, 0, 0, 0, 0, 0, 0, 0, 0, 0, 0, 0, 0, 0, 0, 0, 0, 0, 0, 0, 0, 0, 0, 0, 0, 0, 0, 0, 0, 0, 0, 0, 0, 0, 0, 0, 0, 0, 0, 0, 0, 0, 0, 0, 0, 0, 0, 0, 0, 0, 0, 0, 1, 0, 0, 0, 0, 0, 0, 1, 0, 0, 0, 0, 0, 0, 0, 1, 0, 0, 1, 0, 0, 0, 0, 1, 0, 0, 0, 0, 1, 1, 0, 0, 0, 0, 0, 0, 1, 0, 1, 1, 0, 0, 0, 0, 0, 0, 0, 0, 0, 0, 0, 0, 0, 0, 1, 0, 0, 0, 0, 0, 0, 0, 0, 0, 0, 0, 0, 0, 2, 0, 0, 0, 0, 0, 0, 0, 0, 0, 0, 0, 0, 2, 0, 0, 0, 0, 2, 0, 0, 0, 2, 0, 0, 0, 0, 0, 0, 0, 0, 2, 0, 0, 2, 0, 0, 0, 0, 2, 0, 2, 2, 2, 2, 2, 2, 2, 2, 2, 2, 2, 2, 2, 2, 2, 2, 2, 2, 2, 2, 2, 2, 2, 2, 2, 2, 2, 2, 2, 2, 2, 2, 2, 2, 2, 2, 2, 2, 2, 2, 2, 2, 2, 2, 2, 2, 2, 2, 2, 2, 2, 2, 2, 2, 2, 2, 2, 2, 2, 2, 2, 2, 2, 2, 0, 0, 0, 0, 0, 0, 0, 0, 0, 0, 1, 1, 1, 0, 0, 0, 0, 1, 1, 0, 1, 0, 1, 0, 0, 0, 0, 0, 0, 0, 0, 0, 0, 0, 0, 0, 0, 0, 0, 0, 0, 0, 0, 0, 0, 0, 0, 0, 0, 0, 0, 0, 0, 0, 0, 0, 0, 0, 0, 0, 0, 0, 0, 0, 0, 1, 0, 0, 0, 0, 0, 0, 1, 1, 1, 1, 1, 1, 1, 1, 1, 1, 1, 1, 1, 1, 1, 1, 1, 1, 1, 1, 1, 1, 1, 1, 1, 1, 1, 1, 0, 0, 0, 0, 0, 0, 0, 0, 0, 0, 0, 0, 0, 0, 0, 0, 0, 0, 1, 1, 0, 0, 0, 0, 0, 0, 0, 0, 0, 0, 0, 0, 0, 0, 0, 0, 0, 0, 0, 0, 0, 3, 0, 3, 0, 3, 0, 3, 0, 3, 0, 3, 0, 3, 0, 3, 0, 4, 0, 4, 0, 4, 0, 4, 0, 4, 0, 4, 0, 4, 0, 4, 0, 4, 0, 4, 0, 4, 0, 4, 0, 4, 0, 3, 0, 3, 0, 3, 0, 3, 0, 3])
me_plane.materials.append(mat_wall)
me_plane.materials.append(mat_otherwall)
me_plane.materials.append(mat_wall3)
me_plane.materials.append(mat_yellow_wall)
me_plane.materials.append(mat_blue_wall)
me_plane.use_remesh_preserve_volume = False
me_plane.use_remesh_preserve_attributes = False
me_plane.use_mirror_vertex_groups = False
me_plane.update()

# ---- objects
ob_big_wall = bpy.data.objects.new('Big Wall', me_plane)

# ---- transforms, parenting, visibility, modifiers, constraints
ob_big_wall.location = (-8.286, 0.0, 6.778)
ob_big_wall.rotation_euler = (1.571, -0.0, 1.571)
ob_big_wall.lineart.crease_threshold = 0.0

# ---- collection membership
col_collection_1.objects.link(ob_big_wall)

# ---- scene / render settings (as saved in the file)
scene.frame_start = 1; scene.frame_end = 250; scene.frame_set(21)
scene.render.engine = 'CYCLES'
scene.render.resolution_percentage = 50
scene.render.dither_intensity = 0.0
scene.cycles.use_denoising = False
scene.cycles.samples = 128
scene.cycles.sampling_pattern = 'TABULATED_SOBOL'
scene.cycles.light_sampling_threshold = 0.0
scene.cycles.use_adaptive_sampling = False
scene.cycles.use_light_tree = False
scene.cycles.blur_glossy = 0.0
scene.cycles.sample_clamp_indirect = 0.0
scene.view_settings.view_transform = 'Standard'
bpy.context.view_layer.update()

# ---- added for rendering (the .blend has no active camera and no usable light): camera, sun
cam_auto = bpy.data.cameras.new('AutoCamera')
cam_auto.lens = 50.0
cam_auto.sensor_width = 36.0
cam_auto.clip_end = 1000.0
ob_auto_camera = bpy.data.objects.new('AutoCamera', cam_auto)
scene.collection.objects.link(ob_auto_camera)
ob_auto_camera.location = (27.9897, -36.0824, 29.4869)
ob_auto_camera.rotation_euler = (1.09748, -7.21219e-08, 0.694738)
scene.camera = ob_auto_camera
light_auto_sun = bpy.data.lights.new('AutoSun', 'SUN')
light_auto_sun.energy = 3.0
light_auto_sun.angle = 0.0523599
ob_auto_sun = bpy.data.objects.new('AutoSun', light_auto_sun)
scene.collection.objects.link(ob_auto_sun)
ob_auto_sun.rotation_euler = (0.872665, 0.174533, 0.523599)
bpy.context.view_layer.update()
